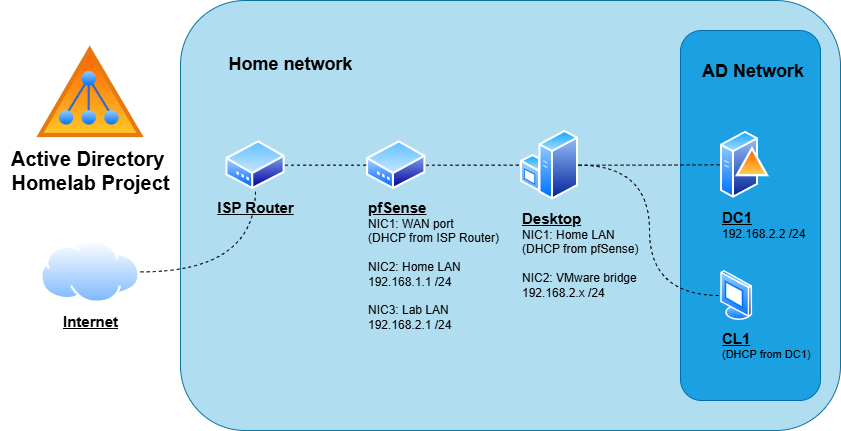

The diagram above was exported from draw.io. Its source (the exported page's mxGraphModel, read from the mxfile embedded in the PNG):
<mxGraphModel dx="2066" dy="1109" grid="1" gridSize="10" guides="1" tooltips="1" connect="1" arrows="1" fold="1" page="1" pageScale="1" pageWidth="850" pageHeight="1100" math="0" shadow="0">
  <root>
    <mxCell id="0" />
    <mxCell id="1" parent="0" />
    <mxCell id="0MEE-zLZspaL5cH93unh-25" value="" style="rounded=1;whiteSpace=wrap;html=1;fontFamily=Helvetica;fontSize=11;labelBackgroundColor=default;fillColor=#b1ddf0;strokeColor=#10739e;" parent="1" vertex="1">
      <mxGeometry x="180" y="20" width="660" height="430" as="geometry" />
    </mxCell>
    <mxCell id="0MEE-zLZspaL5cH93unh-26" value="" style="rounded=1;whiteSpace=wrap;html=1;fontFamily=Helvetica;fontSize=11;fontColor=#ffffff;labelBackgroundColor=default;fillColor=#1ba1e2;strokeColor=#006EAF;" parent="1" vertex="1">
      <mxGeometry x="680" y="50" width="140" height="370" as="geometry" />
    </mxCell>
    <mxCell id="lctsgI-ubmPpbD3N58KU-7" value="&lt;span&gt;&lt;font style=&quot;font-size: 15px;&quot;&gt;&lt;u&gt;&lt;b&gt;DC1&lt;/b&gt;&lt;/u&gt;&lt;/font&gt;&lt;/span&gt;&lt;div&gt;&lt;span&gt;192.168.2.2 /24&lt;/span&gt;&lt;/div&gt;" style="image;aspect=fixed;perimeter=ellipsePerimeter;html=1;align=left;shadow=0;dashed=0;spacingTop=3;image=img/lib/active_directory/domain_controller.svg;labelBackgroundColor=none;" parent="1" vertex="1">
      <mxGeometry x="720" y="149.29" width="49" height="70" as="geometry" />
    </mxCell>
    <mxCell id="0MEE-zLZspaL5cH93unh-45" style="edgeStyle=orthogonalEdgeStyle;shape=connector;curved=1;rounded=0;orthogonalLoop=1;jettySize=auto;html=1;exitX=1;exitY=0.5;exitDx=0;exitDy=0;dashed=1;strokeColor=default;align=center;verticalAlign=middle;fontFamily=Helvetica;fontSize=11;fontColor=default;labelBackgroundColor=default;endArrow=none;endFill=0;" parent="1" source="lctsgI-ubmPpbD3N58KU-8" target="0MEE-zLZspaL5cH93unh-44" edge="1">
      <mxGeometry relative="1" as="geometry" />
    </mxCell>
    <mxCell id="lctsgI-ubmPpbD3N58KU-8" value="&lt;font style=&quot;font-size: 15px;&quot;&gt;&lt;u&gt;&lt;b&gt;Internet&lt;/b&gt;&lt;/u&gt;&lt;/font&gt;" style="image;aspect=fixed;perimeter=ellipsePerimeter;html=1;align=center;shadow=0;dashed=0;spacingTop=3;image=img/lib/active_directory/internet_cloud.svg;" parent="1" vertex="1">
      <mxGeometry x="40.14" y="260" width="99.72" height="62.81" as="geometry" />
    </mxCell>
    <mxCell id="lctsgI-ubmPpbD3N58KU-12" value="" style="image;aspect=fixed;perimeter=ellipsePerimeter;html=1;align=center;shadow=0;dashed=0;spacingTop=3;image=img/lib/active_directory/active_directory.svg;" parent="1" vertex="1">
      <mxGeometry x="31.18" y="60.00000000000001" width="117.65" height="100" as="geometry" />
    </mxCell>
    <mxCell id="0MEE-zLZspaL5cH93unh-65" style="edgeStyle=orthogonalEdgeStyle;shape=connector;curved=1;rounded=0;orthogonalLoop=1;jettySize=auto;html=1;exitX=1;exitY=0.5;exitDx=0;exitDy=0;entryX=0;entryY=0.5;entryDx=0;entryDy=0;dashed=1;strokeColor=default;align=center;verticalAlign=middle;fontFamily=Helvetica;fontSize=11;fontColor=default;labelBackgroundColor=default;endArrow=none;endFill=0;" parent="1" source="lctsgI-ubmPpbD3N58KU-18" target="lctsgI-ubmPpbD3N58KU-7" edge="1">
      <mxGeometry relative="1" as="geometry" />
    </mxCell>
    <mxCell id="0MEE-zLZspaL5cH93unh-66" style="edgeStyle=orthogonalEdgeStyle;shape=connector;curved=1;rounded=0;orthogonalLoop=1;jettySize=auto;html=1;exitX=1;exitY=0.5;exitDx=0;exitDy=0;entryX=0;entryY=0.5;entryDx=0;entryDy=0;dashed=1;strokeColor=default;align=center;verticalAlign=middle;fontFamily=Helvetica;fontSize=11;fontColor=default;labelBackgroundColor=default;endArrow=none;endFill=0;" parent="1" source="lctsgI-ubmPpbD3N58KU-18" target="lctsgI-ubmPpbD3N58KU-28" edge="1">
      <mxGeometry relative="1" as="geometry" />
    </mxCell>
    <mxCell id="lctsgI-ubmPpbD3N58KU-18" value="&lt;font style=&quot;font-size: 15px;&quot;&gt;&lt;b&gt;&lt;u&gt;Desktop&lt;/u&gt;&lt;/b&gt;&lt;/font&gt;&lt;div&gt;NIC1: Home LAN&lt;/div&gt;&lt;div&gt;(DHCP from pfSense)&lt;/div&gt;&lt;div&gt;&lt;br&gt;&lt;/div&gt;&lt;div&gt;NIC2:&amp;nbsp;&lt;span style=&quot;background-color: transparent; color: light-dark(rgb(0, 0, 0), rgb(255, 255, 255));&quot;&gt;VMware bridge&lt;/span&gt;&lt;/div&gt;&lt;div&gt;&lt;span style=&quot;background-color: transparent; color: light-dark(rgb(0, 0, 0), rgb(255, 255, 255));&quot;&gt;192.168.2.x /24&lt;/span&gt;&lt;/div&gt;" style="image;aspect=fixed;perimeter=ellipsePerimeter;html=1;align=left;shadow=0;dashed=0;spacingTop=3;image=img/lib/active_directory/windows_server.svg;labelBackgroundColor=none;" parent="1" vertex="1">
      <mxGeometry x="520" y="149.29" width="58.04" height="70.79" as="geometry" />
    </mxCell>
    <mxCell id="lctsgI-ubmPpbD3N58KU-28" value="&lt;span&gt;&lt;font style=&quot;font-size: 15px;&quot;&gt;&lt;u&gt;&lt;b&gt;CL1&lt;/b&gt;&lt;/u&gt;&lt;/font&gt;&lt;/span&gt;&lt;div&gt;&lt;span&gt;(&lt;span&gt;DHCP from DC1&lt;/span&gt;)&lt;/span&gt;&lt;/div&gt;" style="image;aspect=fixed;perimeter=ellipsePerimeter;html=1;align=left;shadow=0;dashed=0;spacingTop=3;image=img/lib/active_directory/vista_terminal.svg;fontFamily=Helvetica;fontSize=11;fontColor=default;labelBackgroundColor=none;" parent="1" vertex="1">
      <mxGeometry x="720" y="290" width="32.5" height="50" as="geometry" />
    </mxCell>
    <mxCell id="0MEE-zLZspaL5cH93unh-1" value="&lt;font style=&quot;font-size: 20px;&quot;&gt;&lt;b&gt;Active Directory&amp;nbsp;&lt;/b&gt;&lt;/font&gt;&lt;div&gt;&lt;font style=&quot;font-size: 20px;&quot;&gt;&lt;b&gt;&lt;font style=&quot;&quot;&gt;Homelab&amp;nbsp;&lt;/font&gt;&lt;span style=&quot;background-color: transparent; color: light-dark(rgb(0, 0, 0), rgb(255, 255, 255));&quot;&gt;Project&lt;/span&gt;&lt;/b&gt;&lt;/font&gt;&lt;/div&gt;" style="text;html=1;align=center;verticalAlign=middle;resizable=0;points=[];autosize=1;strokeColor=none;fillColor=none;" parent="1" vertex="1">
      <mxGeometry y="160.08" width="180" height="60" as="geometry" />
    </mxCell>
    <mxCell id="0MEE-zLZspaL5cH93unh-27" value="&lt;font style=&quot;font-size: 18px;&quot;&gt;&lt;b&gt;&lt;span&gt;Home netwo&lt;/span&gt;rk&lt;/b&gt;&lt;/font&gt;" style="text;html=1;align=center;verticalAlign=middle;resizable=0;points=[];autosize=1;strokeColor=none;fillColor=none;fontFamily=Helvetica;fontSize=11;fontColor=default;labelBackgroundColor=none;" parent="1" vertex="1">
      <mxGeometry x="215" y="64.37" width="150" height="40" as="geometry" />
    </mxCell>
    <mxCell id="0MEE-zLZspaL5cH93unh-28" value="&lt;font style=&quot;font-size: 18px;&quot;&gt;&lt;b&gt;AD Network&lt;/b&gt;&lt;/font&gt;" style="text;whiteSpace=wrap;html=1;fontFamily=Helvetica;fontSize=11;labelBackgroundColor=none;fillColor=none;gradientColor=none;strokeColor=none;shadow=0;" parent="1" vertex="1">
      <mxGeometry x="700" y="74.37" width="110" height="30" as="geometry" />
    </mxCell>
    <mxCell id="0MEE-zLZspaL5cH93unh-62" style="edgeStyle=orthogonalEdgeStyle;shape=connector;curved=1;rounded=0;orthogonalLoop=1;jettySize=auto;html=1;exitX=1;exitY=0.5;exitDx=0;exitDy=0;dashed=1;strokeColor=default;align=center;verticalAlign=middle;fontFamily=Helvetica;fontSize=11;fontColor=default;labelBackgroundColor=default;endArrow=none;endFill=0;" parent="1" source="0MEE-zLZspaL5cH93unh-34" target="lctsgI-ubmPpbD3N58KU-18" edge="1">
      <mxGeometry relative="1" as="geometry" />
    </mxCell>
    <mxCell id="0MEE-zLZspaL5cH93unh-34" value="&lt;font style=&quot;font-size: 15px;&quot;&gt;&lt;b&gt;&lt;u&gt;pfSense&lt;/u&gt;&lt;/b&gt;&lt;/font&gt;&lt;div&gt;&lt;div&gt;NIC1: WAN port&lt;/div&gt;&lt;div&gt;(DHCP from ISP Router)&lt;/div&gt;&lt;div&gt;&lt;br&gt;&lt;/div&gt;&lt;div&gt;NIC2: Home LAN&lt;/div&gt;&lt;div&gt;192.168.1.1 /24&lt;/div&gt;&lt;div&gt;&lt;br&gt;&lt;/div&gt;&lt;div&gt;NIC3: Lab LAN&lt;/div&gt;&lt;div&gt;192.168.2.1 /24&lt;/div&gt;&lt;/div&gt;" style="image;aspect=fixed;perimeter=ellipsePerimeter;html=1;align=left;shadow=0;dashed=0;spacingTop=3;image=img/lib/active_directory/modem.svg;labelBackgroundColor=none;labelBorderColor=none;" parent="1" vertex="1">
      <mxGeometry x="366" y="160" width="59.48" height="49.37" as="geometry" />
    </mxCell>
    <mxCell id="0MEE-zLZspaL5cH93unh-61" style="edgeStyle=orthogonalEdgeStyle;shape=connector;curved=1;rounded=0;orthogonalLoop=1;jettySize=auto;html=1;exitX=1;exitY=0.5;exitDx=0;exitDy=0;entryX=0;entryY=0.5;entryDx=0;entryDy=0;dashed=1;strokeColor=default;align=center;verticalAlign=middle;fontFamily=Helvetica;fontSize=11;fontColor=default;labelBackgroundColor=default;endArrow=none;endFill=0;" parent="1" source="0MEE-zLZspaL5cH93unh-44" target="0MEE-zLZspaL5cH93unh-34" edge="1">
      <mxGeometry relative="1" as="geometry" />
    </mxCell>
    <mxCell id="0MEE-zLZspaL5cH93unh-44" value="&lt;span&gt;&lt;font style=&quot;font-size: 15px;&quot;&gt;&lt;u&gt;&lt;b&gt;ISP Router&lt;/b&gt;&lt;/u&gt;&lt;/font&gt;&lt;/span&gt;" style="image;aspect=fixed;perimeter=ellipsePerimeter;html=1;align=center;shadow=0;dashed=0;spacingTop=3;image=img/lib/active_directory/modem.svg;labelBackgroundColor=none;" parent="1" vertex="1">
      <mxGeometry x="225.26" y="160.00000000000003" width="59.48" height="49.37" as="geometry" />
    </mxCell>
  </root>
</mxGraphModel>